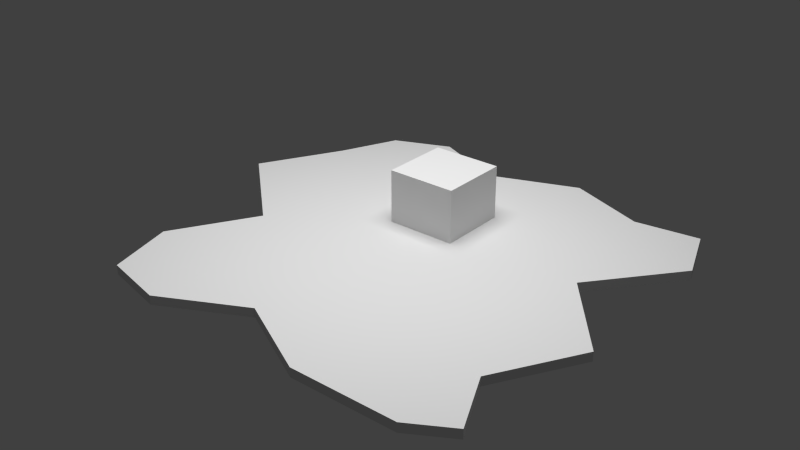 # Source: oelfleck.blend  (saved by Blender 2.72.0; exported with 4.5.12 LTS)
import bpy
from mathutils import Matrix  # noqa: F401  (used for matrix-valued properties, if any)

bpy.ops.wm.read_factory_settings(use_empty=True)
scene = bpy.context.scene
scene.name = 'Scene'

# ---- collections
col_collection_1 = bpy.data.collections.new('Collection 1'); scene.collection.children.link(col_collection_1)

# ---- materials (node trees are filled in below, after node groups)
mat_material_002 = bpy.data.materials.new('Material.002')
mat_material_002.alpha_threshold = 0.0
mat_material_002.roughness = 0.5

# ---- material node trees
mat_material_002.use_nodes = True; mat_material_002.node_tree.nodes.clear()
_N = mat_material_002.node_tree.nodes; _L = mat_material_002.node_tree.links
n0 = _N.new('ShaderNodeOutputMaterial'); n0.name = 'Material Output'; n0.location = (300, 300)
n1 = _N.new('ShaderNodeEmission'); n1.name = 'Emission'; n1.location = (110, 300)
n1.inputs[0].default_value = (0.8, 0.8, 0.8, 1.0)
n1.inputs[1].default_value = 10.0
_L.new(n1.outputs[0], n0.inputs[0])
n0.is_active_output = True

# ---- world
world_world = bpy.data.worlds.new('World'); scene.world = world_world
world_world.color = (0.05088, 0.05088, 0.05088)
world_world.use_sun_shadow = False
world_world.sun_shadow_jitter_overblur = 0.0
world_world.cycles.sampling_method = 'MANUAL'
world_world.cycles.sample_map_resolution = 256

# ---- meshes
me_cube_002 = bpy.data.meshes.new('Cube.002')
me_cube_002.from_pydata([(-0.908, -0.9284, -1.0), (-0.8767, 0.8841, -1.0), (0.896, 0.888, -1.0), (0.9071, -0.8852, -1.0), (-0.908, -0.9284, 1.0), (-0.8767, 0.8841, 1.0), (0.896, 0.888, 1.0), (0.9071, -0.8852, 1.0), (-0.6, 1.0, 1.0), (-0.2256, 0.8364, 1.0), (0.2, 1.0, 1.0), (0.5852, 0.8491, 1.0), (0.5852, 0.8491, -1.0), (0.2, 1.0, -1.0), (-0.2256, 0.8364, -1.0), (-0.6, 1.0, -1.0), (0.7113, -1.0, 1.0), (0.2, -1.0, 1.0), (-0.2, -0.7958, 1.0), (-0.6, -1.0, 1.0), (-0.6, -1.0, -1.0), (-0.2, -0.7958, -1.0), (0.2, -1.0, -1.0), (0.7113, -1.0, -1.0), (-1.0, -0.6, 1.0), (-0.7693, -0.2, 1.0), (-1.217, 0.2, 1.0), (-1.0, 0.6, 1.0), (-1.0, 0.6, -1.0), (-1.217, 0.2, -1.0), (-0.7693, -0.2, -1.0), (-1.0, -0.6, -1.0), (1.0, 0.6, 1.0), (0.6791, 0.2, 1.0), (1.0, -0.2, 1.0), (0.7709, -0.6, 1.0), (0.7709, -0.6, -1.0), (1.0, -0.2, -1.0), (0.6791, 0.2, -1.0), (1.0, 0.6, -1.0), (-0.6, 0.6, -1.0), (-0.6, 0.2, -1.0), (-0.6, -0.2, -1.0), (-0.6, -0.6, -1.0), (-0.2, 0.6, -1.0), (-0.2, 0.2, -1.0), (-0.2, -0.2, -1.0), (-0.2, -0.6, -1.0), (0.2, 0.6, -1.0), (0.2, 0.2, -1.0), (0.2, -0.2, -1.0), (0.2, -0.6, -1.0), (0.6, 0.6, -1.0), (0.6, 0.2, -1.0), (0.6, -0.2, -1.0), (0.6, -0.6, -1.0), (0.6, 0.6, 1.0), (0.6, 0.2, 1.0), (0.6, -0.2, 1.0), (0.6, -0.6, 1.0), (0.2, 0.6, 1.0), (0.2, 0.2, 1.0), (0.2, -0.2, 1.0), (0.2, -0.6, 1.0), (-0.2, 0.6, 1.0), (-0.2, 0.2, 1.0), (-0.2, -0.2, 1.0), (-0.2, -0.6, 1.0), (-0.6, 0.6, 1.0), (-0.6, 0.2, 1.0), (-0.6, -0.2, 1.0), (-0.6, -0.6, 1.0)], [], [(27, 5, 1, 28), (11, 6, 2, 12), (35, 7, 3, 36), (19, 4, 0, 20), (52, 12, 2, 39), (68, 8, 5, 27), (5, 8, 15, 1), (8, 9, 14, 15), (9, 10, 13, 14), (10, 11, 12, 13), (7, 16, 23, 3), (16, 17, 22, 23), (17, 18, 21, 22), (18, 19, 20, 21), (28, 1, 15, 40), (40, 15, 14, 44), (44, 14, 13, 48), (48, 13, 12, 52), (32, 6, 11, 56), (56, 11, 10, 60), (60, 10, 9, 64), (64, 9, 8, 68), (4, 24, 31, 0), (24, 25, 30, 31), (25, 26, 29, 30), (26, 27, 28, 29), (6, 32, 39, 2), (32, 33, 38, 39), (33, 34, 37, 38), (34, 35, 36, 37), (23, 55, 36, 3), (55, 54, 37, 36), (54, 53, 38, 37), (53, 52, 39, 38), (19, 71, 24, 4), (71, 70, 25, 24), (70, 69, 26, 25), (69, 68, 27, 26), (0, 31, 43, 20), (31, 30, 42, 43), (30, 29, 41, 42), (29, 28, 40, 41), (20, 43, 47, 21), (43, 42, 46, 47), (42, 41, 45, 46), (41, 40, 44, 45), (21, 47, 51, 22), (47, 46, 50, 51), (46, 45, 49, 50), (45, 44, 48, 49), (22, 51, 55, 23), (51, 50, 54, 55), (50, 49, 53, 54), (49, 48, 52, 53), (7, 35, 59, 16), (35, 34, 58, 59), (34, 33, 57, 58), (33, 32, 56, 57), (16, 59, 63, 17), (59, 58, 62, 63), (58, 57, 61, 62), (57, 56, 60, 61), (17, 63, 67, 18), (63, 62, 66, 67), (62, 61, 65, 66), (61, 60, 64, 65), (18, 67, 71, 19), (67, 66, 70, 71), (66, 65, 69, 70), (65, 64, 68, 69)])
me_cube_002.use_remesh_preserve_volume = False
me_cube_002.use_remesh_preserve_attributes = False
me_cube_002.use_mirror_vertex_groups = False
me_cube_002.update()
me_cube_001 = bpy.data.meshes.new('Cube.001')
me_cube_001.from_pydata([(-1.0, -1.0, -1.0), (-1.0, 1.0, -1.0), (1.0, 1.0, -1.0), (1.0, -1.0, -1.0), (-1.0, -1.0, 1.0), (-1.0, 1.0, 1.0), (1.0, 1.0, 1.0), (1.0, -1.0, 1.0)], [], [(4, 5, 1, 0), (5, 6, 2, 1), (6, 7, 3, 2), (7, 4, 0, 3), (0, 1, 2, 3), (7, 6, 5, 4)])
me_cube_001.use_remesh_preserve_volume = False
me_cube_001.use_remesh_preserve_attributes = False
me_cube_001.use_mirror_vertex_groups = False
me_cube_001.update()
me_plane_001 = bpy.data.meshes.new('Plane.001')
me_plane_001.from_pydata([(-1.0, -1.0, 0.0), (1.0, -1.0, 0.0), (-1.0, 1.0, 0.0), (1.0, 1.0, 0.0)], [], [(0, 1, 3, 2)])
me_plane_001.materials.append(mat_material_002)
me_plane_001.use_remesh_preserve_volume = False
me_plane_001.use_remesh_preserve_attributes = False
me_plane_001.use_mirror_vertex_groups = False
me_plane_001.update()

# ---- objects
ob_cube_001 = bpy.data.objects.new('Cube.001', me_cube_002)
ob_cube = bpy.data.objects.new('Cube', me_cube_001)
ob_plane_001 = bpy.data.objects.new('Plane.001', me_plane_001)

# ---- transforms, parenting, visibility, modifiers, constraints
ob_cube_001.location = (0.0, 0.0, 0.0)
ob_cube_001.scale = (5.904, 5.904, 0.1324)
ob_cube_001.lineart.crease_threshold = 0.0
ob_cube.location = (-0.6079, 1.801, 0.6585)
ob_cube.lineart.crease_threshold = 0.0
ob_plane_001.location = (0.0, 0.0, 17.23)
ob_plane_001.rotation_euler = (-0.2739, -0.0, 0.0)
ob_plane_001.scale = (5.344, 5.344, 5.344)
ob_plane_001.hide_viewport = True
ob_plane_001.lineart.crease_threshold = 0.0

# ---- collection membership
col_collection_1.objects.link(ob_cube_001)
col_collection_1.objects.link(ob_cube)
col_collection_1.objects.link(ob_plane_001)

# ---- scene / render settings (as saved in the file)
scene.frame_start = 1; scene.frame_end = 250; scene.frame_set(1)
scene.render.engine = 'CYCLES'
scene.render.resolution_percentage = 50
scene.render.dither_intensity = 0.0
scene.cycles.use_denoising = False
scene.cycles.samples = 10
scene.cycles.sampling_pattern = 'TABULATED_SOBOL'
scene.cycles.light_sampling_threshold = 0.0
scene.cycles.use_adaptive_sampling = False
scene.cycles.use_light_tree = False
scene.cycles.blur_glossy = 0.0
scene.cycles.pixel_filter_type = 'GAUSSIAN'
scene.cycles.sample_clamp_indirect = 0.0
scene.view_settings.view_transform = 'Standard'
bpy.context.view_layer.update()

# ---- added for rendering (the .blend has no active camera): camera
cam_auto = bpy.data.cameras.new('AutoCamera')
cam_auto.lens = 50.0
cam_auto.sensor_width = 36.0
cam_auto.clip_end = 1000.0
ob_auto_camera = bpy.data.objects.new('AutoCamera', cam_auto)
scene.collection.objects.link(ob_auto_camera)
ob_auto_camera.location = (15.7757, -19.7011, 13.7926)
ob_auto_camera.rotation_euler = (1.09748, -7.21219e-08, 0.694738)
scene.camera = ob_auto_camera
bpy.context.view_layer.update()
